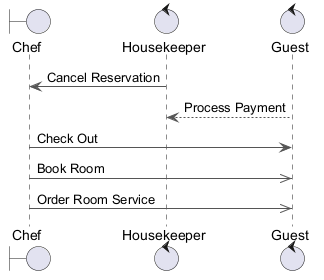

The diagram above was rendered by PlantUML. Its source (embedded in the PNG):
@startuml
skinparam backgroundColor #FFFFFF
skinparam classBackgroundColor #F3E5F5
skinparam classBorderColor #6A1B9A
skinparam ArrowColor #555555
boundary "Chef" as C
control "Housekeeper" as H
control "Guest" as G
H -> C : Cancel Reservation
G --> H : Process Payment
C -> G : Check Out
C ->> G : Book Room
C ->> G : Order Room Service
@enduml